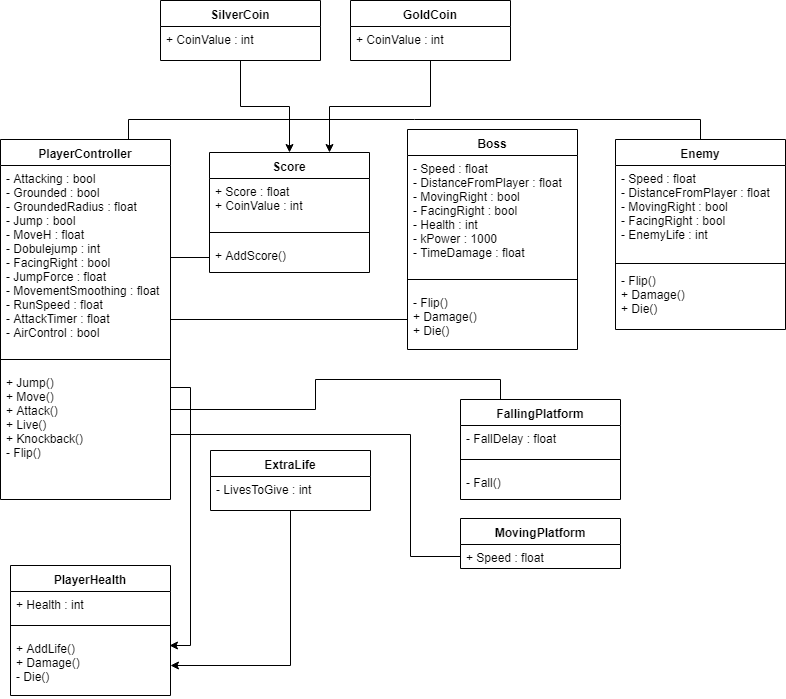

The diagram above was exported from draw.io. Its source (the exported page's mxGraphModel, read from the mxfile embedded in the PNG):
<mxGraphModel dx="1010" dy="550" grid="1" gridSize="10" guides="1" tooltips="1" connect="1" arrows="1" fold="1" page="1" pageScale="1" pageWidth="850" pageHeight="1100" math="0" shadow="0">
  <root>
    <mxCell id="0" />
    <mxCell id="1" parent="0" />
    <mxCell id="fSadxrP-BrNNFnFQR8PA-56" style="edgeStyle=orthogonalEdgeStyle;rounded=0;orthogonalLoop=1;jettySize=auto;html=1;exitX=1;exitY=0.5;exitDx=0;exitDy=0;entryX=0;entryY=0.5;entryDx=0;entryDy=0;endArrow=none;endFill=0;" parent="1" source="S1gDQ5bd1N8GG5qbiqUx-1" target="fSadxrP-BrNNFnFQR8PA-36" edge="1">
      <mxGeometry relative="1" as="geometry" />
    </mxCell>
    <mxCell id="fSadxrP-BrNNFnFQR8PA-57" style="edgeStyle=orthogonalEdgeStyle;rounded=0;orthogonalLoop=1;jettySize=auto;html=1;exitX=0.75;exitY=0;exitDx=0;exitDy=0;entryX=0.5;entryY=0;entryDx=0;entryDy=0;endArrow=none;endFill=0;" parent="1" source="S1gDQ5bd1N8GG5qbiqUx-1" target="S1gDQ5bd1N8GG5qbiqUx-5" edge="1">
      <mxGeometry relative="1" as="geometry" />
    </mxCell>
    <mxCell id="fSadxrP-BrNNFnFQR8PA-58" style="edgeStyle=orthogonalEdgeStyle;rounded=0;orthogonalLoop=1;jettySize=auto;html=1;exitX=1;exitY=0.75;exitDx=0;exitDy=0;entryX=0.25;entryY=0;entryDx=0;entryDy=0;endArrow=none;endFill=0;" parent="1" source="S1gDQ5bd1N8GG5qbiqUx-1" target="fSadxrP-BrNNFnFQR8PA-16" edge="1">
      <mxGeometry relative="1" as="geometry" />
    </mxCell>
    <mxCell id="S1gDQ5bd1N8GG5qbiqUx-1" value="PlayerController" style="swimlane;fontStyle=1;align=center;verticalAlign=top;childLayout=stackLayout;horizontal=1;startSize=26;horizontalStack=0;resizeParent=1;resizeParentMax=0;resizeLast=0;collapsible=1;marginBottom=0;" parent="1" vertex="1">
      <mxGeometry x="30" y="216" width="170" height="360" as="geometry">
        <mxRectangle x="30" y="69" width="120" height="26" as="alternateBounds" />
      </mxGeometry>
    </mxCell>
    <mxCell id="S1gDQ5bd1N8GG5qbiqUx-2" value="- Attacking : bool&#10;- Grounded : bool&#10;- GroundedRadius : float&#10;- Jump : bool&#10;- MoveH : float&#10;- Dobulejump : int&#10;- FacingRight : bool&#10;- JumpForce : float&#10;- MovementSmoothing : float&#10;- RunSpeed : float&#10;- AttackTimer : float&#10;- AirControl : bool&#10;&#10;" style="text;strokeColor=none;fillColor=none;align=left;verticalAlign=top;spacingLeft=4;spacingRight=4;overflow=hidden;rotatable=0;points=[[0,0.5],[1,0.5]];portConstraint=eastwest;" parent="S1gDQ5bd1N8GG5qbiqUx-1" vertex="1">
      <mxGeometry y="26" width="170" height="184" as="geometry" />
    </mxCell>
    <mxCell id="S1gDQ5bd1N8GG5qbiqUx-3" value="" style="line;strokeWidth=1;fillColor=none;align=left;verticalAlign=middle;spacingTop=-1;spacingLeft=3;spacingRight=3;rotatable=0;labelPosition=right;points=[];portConstraint=eastwest;" parent="S1gDQ5bd1N8GG5qbiqUx-1" vertex="1">
      <mxGeometry y="210" width="170" height="20" as="geometry" />
    </mxCell>
    <mxCell id="S1gDQ5bd1N8GG5qbiqUx-4" value="+ Jump()&#10;+ Move()&#10;+ Attack()&#10;+ Live()&#10;+ Knockback()&#10;- Flip()&#10;" style="text;strokeColor=none;fillColor=none;align=left;verticalAlign=top;spacingLeft=4;spacingRight=4;overflow=hidden;rotatable=0;points=[[0,0.5],[1,0.5]];portConstraint=eastwest;" parent="S1gDQ5bd1N8GG5qbiqUx-1" vertex="1">
      <mxGeometry y="230" width="170" height="130" as="geometry" />
    </mxCell>
    <mxCell id="S1gDQ5bd1N8GG5qbiqUx-5" value="Enemy" style="swimlane;fontStyle=1;align=center;verticalAlign=top;childLayout=stackLayout;horizontal=1;startSize=26;horizontalStack=0;resizeParent=1;resizeParentMax=0;resizeLast=0;collapsible=1;marginBottom=0;" parent="1" vertex="1">
      <mxGeometry x="645" y="216" width="170" height="190" as="geometry" />
    </mxCell>
    <mxCell id="S1gDQ5bd1N8GG5qbiqUx-6" value="- Speed : float&#10;- DistanceFromPlayer : float&#10;- MovingRight : bool&#10;- FacingRight : bool&#10;- EnemyLife : int&#10;" style="text;strokeColor=none;fillColor=none;align=left;verticalAlign=top;spacingLeft=4;spacingRight=4;overflow=hidden;rotatable=0;points=[[0,0.5],[1,0.5]];portConstraint=eastwest;" parent="S1gDQ5bd1N8GG5qbiqUx-5" vertex="1">
      <mxGeometry y="26" width="170" height="94" as="geometry" />
    </mxCell>
    <mxCell id="S1gDQ5bd1N8GG5qbiqUx-7" value="" style="line;strokeWidth=1;fillColor=none;align=left;verticalAlign=middle;spacingTop=-1;spacingLeft=3;spacingRight=3;rotatable=0;labelPosition=right;points=[];portConstraint=eastwest;" parent="S1gDQ5bd1N8GG5qbiqUx-5" vertex="1">
      <mxGeometry y="120" width="170" height="8" as="geometry" />
    </mxCell>
    <mxCell id="S1gDQ5bd1N8GG5qbiqUx-8" value="- Flip()&#10;+ Damage()&#10;+ Die()&#10;" style="text;strokeColor=none;fillColor=none;align=left;verticalAlign=top;spacingLeft=4;spacingRight=4;overflow=hidden;rotatable=0;points=[[0,0.5],[1,0.5]];portConstraint=eastwest;" parent="S1gDQ5bd1N8GG5qbiqUx-5" vertex="1">
      <mxGeometry y="128" width="170" height="62" as="geometry" />
    </mxCell>
    <mxCell id="fSadxrP-BrNNFnFQR8PA-46" value="" style="edgeStyle=orthogonalEdgeStyle;rounded=0;orthogonalLoop=1;jettySize=auto;html=1;entryX=1;entryY=0.5;entryDx=0;entryDy=0;" parent="1" source="fSadxrP-BrNNFnFQR8PA-6" target="fSadxrP-BrNNFnFQR8PA-28" edge="1">
      <mxGeometry relative="1" as="geometry" />
    </mxCell>
    <mxCell id="fSadxrP-BrNNFnFQR8PA-6" value="ExtraLife" style="swimlane;fontStyle=1;align=center;verticalAlign=top;childLayout=stackLayout;horizontal=1;startSize=26;horizontalStack=0;resizeParent=1;resizeParentMax=0;resizeLast=0;collapsible=1;marginBottom=0;" parent="1" vertex="1">
      <mxGeometry x="240" y="527" width="160" height="60" as="geometry" />
    </mxCell>
    <mxCell id="fSadxrP-BrNNFnFQR8PA-7" value="- LivesToGive : int&#10;" style="text;strokeColor=none;fillColor=none;align=left;verticalAlign=top;spacingLeft=4;spacingRight=4;overflow=hidden;rotatable=0;points=[[0,0.5],[1,0.5]];portConstraint=eastwest;" parent="fSadxrP-BrNNFnFQR8PA-6" vertex="1">
      <mxGeometry y="26" width="160" height="34" as="geometry" />
    </mxCell>
    <mxCell id="fSadxrP-BrNNFnFQR8PA-47" value="" style="edgeStyle=orthogonalEdgeStyle;rounded=0;orthogonalLoop=1;jettySize=auto;html=1;entryX=0.75;entryY=0;entryDx=0;entryDy=0;" parent="1" source="fSadxrP-BrNNFnFQR8PA-10" target="fSadxrP-BrNNFnFQR8PA-2" edge="1">
      <mxGeometry relative="1" as="geometry" />
    </mxCell>
    <mxCell id="fSadxrP-BrNNFnFQR8PA-10" value="GoldCoin" style="swimlane;fontStyle=1;align=center;verticalAlign=top;childLayout=stackLayout;horizontal=1;startSize=26;horizontalStack=0;resizeParent=1;resizeParentMax=0;resizeLast=0;collapsible=1;marginBottom=0;" parent="1" vertex="1">
      <mxGeometry x="380" y="77" width="160" height="60" as="geometry" />
    </mxCell>
    <mxCell id="fSadxrP-BrNNFnFQR8PA-11" value="+ CoinValue : int&#10;" style="text;strokeColor=none;fillColor=none;align=left;verticalAlign=top;spacingLeft=4;spacingRight=4;overflow=hidden;rotatable=0;points=[[0,0.5],[1,0.5]];portConstraint=eastwest;" parent="fSadxrP-BrNNFnFQR8PA-10" vertex="1">
      <mxGeometry y="26" width="160" height="34" as="geometry" />
    </mxCell>
    <mxCell id="fSadxrP-BrNNFnFQR8PA-48" value="" style="edgeStyle=orthogonalEdgeStyle;rounded=0;orthogonalLoop=1;jettySize=auto;html=1;" parent="1" source="fSadxrP-BrNNFnFQR8PA-13" target="fSadxrP-BrNNFnFQR8PA-2" edge="1">
      <mxGeometry relative="1" as="geometry" />
    </mxCell>
    <mxCell id="fSadxrP-BrNNFnFQR8PA-13" value="SilverCoin" style="swimlane;fontStyle=1;align=center;verticalAlign=top;childLayout=stackLayout;horizontal=1;startSize=26;horizontalStack=0;resizeParent=1;resizeParentMax=0;resizeLast=0;collapsible=1;marginBottom=0;" parent="1" vertex="1">
      <mxGeometry x="190" y="77" width="160" height="60" as="geometry" />
    </mxCell>
    <mxCell id="fSadxrP-BrNNFnFQR8PA-14" value="+ CoinValue : int&#10;" style="text;strokeColor=none;fillColor=none;align=left;verticalAlign=top;spacingLeft=4;spacingRight=4;overflow=hidden;rotatable=0;points=[[0,0.5],[1,0.5]];portConstraint=eastwest;" parent="fSadxrP-BrNNFnFQR8PA-13" vertex="1">
      <mxGeometry y="26" width="160" height="34" as="geometry" />
    </mxCell>
    <mxCell id="fSadxrP-BrNNFnFQR8PA-16" value="FallingPlatform" style="swimlane;fontStyle=1;align=center;verticalAlign=top;childLayout=stackLayout;horizontal=1;startSize=26;horizontalStack=0;resizeParent=1;resizeParentMax=0;resizeLast=0;collapsible=1;marginBottom=0;" parent="1" vertex="1">
      <mxGeometry x="490" y="476" width="160" height="100" as="geometry" />
    </mxCell>
    <mxCell id="fSadxrP-BrNNFnFQR8PA-17" value="- FallDelay : float&#10;" style="text;strokeColor=none;fillColor=none;align=left;verticalAlign=top;spacingLeft=4;spacingRight=4;overflow=hidden;rotatable=0;points=[[0,0.5],[1,0.5]];portConstraint=eastwest;" parent="fSadxrP-BrNNFnFQR8PA-16" vertex="1">
      <mxGeometry y="26" width="160" height="24" as="geometry" />
    </mxCell>
    <mxCell id="fSadxrP-BrNNFnFQR8PA-18" value="" style="line;strokeWidth=1;fillColor=none;align=left;verticalAlign=middle;spacingTop=-1;spacingLeft=3;spacingRight=3;rotatable=0;labelPosition=right;points=[];portConstraint=eastwest;" parent="fSadxrP-BrNNFnFQR8PA-16" vertex="1">
      <mxGeometry y="50" width="160" height="20" as="geometry" />
    </mxCell>
    <mxCell id="fSadxrP-BrNNFnFQR8PA-19" value="- Fall()&#10;" style="text;strokeColor=none;fillColor=none;align=left;verticalAlign=top;spacingLeft=4;spacingRight=4;overflow=hidden;rotatable=0;points=[[0,0.5],[1,0.5]];portConstraint=eastwest;" parent="fSadxrP-BrNNFnFQR8PA-16" vertex="1">
      <mxGeometry y="70" width="160" height="30" as="geometry" />
    </mxCell>
    <mxCell id="fSadxrP-BrNNFnFQR8PA-25" value="PlayerHealth" style="swimlane;fontStyle=1;align=center;verticalAlign=top;childLayout=stackLayout;horizontal=1;startSize=26;horizontalStack=0;resizeParent=1;resizeParentMax=0;resizeLast=0;collapsible=1;marginBottom=0;" parent="1" vertex="1">
      <mxGeometry x="40" y="642" width="160" height="130" as="geometry" />
    </mxCell>
    <mxCell id="fSadxrP-BrNNFnFQR8PA-26" value="+ Health : int&#10;" style="text;strokeColor=none;fillColor=none;align=left;verticalAlign=top;spacingLeft=4;spacingRight=4;overflow=hidden;rotatable=0;points=[[0,0.5],[1,0.5]];portConstraint=eastwest;" parent="fSadxrP-BrNNFnFQR8PA-25" vertex="1">
      <mxGeometry y="26" width="160" height="24" as="geometry" />
    </mxCell>
    <mxCell id="fSadxrP-BrNNFnFQR8PA-27" value="" style="line;strokeWidth=1;fillColor=none;align=left;verticalAlign=middle;spacingTop=-1;spacingLeft=3;spacingRight=3;rotatable=0;labelPosition=right;points=[];portConstraint=eastwest;" parent="fSadxrP-BrNNFnFQR8PA-25" vertex="1">
      <mxGeometry y="50" width="160" height="20" as="geometry" />
    </mxCell>
    <mxCell id="fSadxrP-BrNNFnFQR8PA-28" value="+ AddLife()&#10;+ Damage()&#10;- Die()&#10;" style="text;strokeColor=none;fillColor=none;align=left;verticalAlign=top;spacingLeft=4;spacingRight=4;overflow=hidden;rotatable=0;points=[[0,0.5],[1,0.5]];portConstraint=eastwest;" parent="fSadxrP-BrNNFnFQR8PA-25" vertex="1">
      <mxGeometry y="70" width="160" height="60" as="geometry" />
    </mxCell>
    <mxCell id="fSadxrP-BrNNFnFQR8PA-29" value="MovingPlatform" style="swimlane;fontStyle=1;align=center;verticalAlign=top;childLayout=stackLayout;horizontal=1;startSize=26;horizontalStack=0;resizeParent=1;resizeParentMax=0;resizeLast=0;collapsible=1;marginBottom=0;" parent="1" vertex="1">
      <mxGeometry x="490" y="595" width="160" height="50" as="geometry" />
    </mxCell>
    <mxCell id="fSadxrP-BrNNFnFQR8PA-30" value="+ Speed : float&#10;" style="text;strokeColor=none;fillColor=none;align=left;verticalAlign=top;spacingLeft=4;spacingRight=4;overflow=hidden;rotatable=0;points=[[0,0.5],[1,0.5]];portConstraint=eastwest;" parent="fSadxrP-BrNNFnFQR8PA-29" vertex="1">
      <mxGeometry y="26" width="160" height="24" as="geometry" />
    </mxCell>
    <mxCell id="fSadxrP-BrNNFnFQR8PA-33" value="Boss" style="swimlane;fontStyle=1;align=center;verticalAlign=top;childLayout=stackLayout;horizontal=1;startSize=26;horizontalStack=0;resizeParent=1;resizeParentMax=0;resizeLast=0;collapsible=1;marginBottom=0;" parent="1" vertex="1">
      <mxGeometry x="437" y="206" width="170" height="220" as="geometry" />
    </mxCell>
    <mxCell id="fSadxrP-BrNNFnFQR8PA-34" value="- Speed : float&#10;- DistanceFromPlayer : float&#10;- MovingRight : bool&#10;- FacingRight : bool&#10;- Health : int&#10;- kPower : 1000&#10;- TimeDamage : float&#10;" style="text;strokeColor=none;fillColor=none;align=left;verticalAlign=top;spacingLeft=4;spacingRight=4;overflow=hidden;rotatable=0;points=[[0,0.5],[1,0.5]];portConstraint=eastwest;" parent="fSadxrP-BrNNFnFQR8PA-33" vertex="1">
      <mxGeometry y="26" width="170" height="114" as="geometry" />
    </mxCell>
    <mxCell id="fSadxrP-BrNNFnFQR8PA-35" value="" style="line;strokeWidth=1;fillColor=none;align=left;verticalAlign=middle;spacingTop=-1;spacingLeft=3;spacingRight=3;rotatable=0;labelPosition=right;points=[];portConstraint=eastwest;" parent="fSadxrP-BrNNFnFQR8PA-33" vertex="1">
      <mxGeometry y="140" width="170" height="20" as="geometry" />
    </mxCell>
    <mxCell id="fSadxrP-BrNNFnFQR8PA-36" value="- Flip()&#10;+ Damage()&#10;+ Die()&#10;" style="text;strokeColor=none;fillColor=none;align=left;verticalAlign=top;spacingLeft=4;spacingRight=4;overflow=hidden;rotatable=0;points=[[0,0.5],[1,0.5]];portConstraint=eastwest;" parent="fSadxrP-BrNNFnFQR8PA-33" vertex="1">
      <mxGeometry y="160" width="170" height="60" as="geometry" />
    </mxCell>
    <mxCell id="fSadxrP-BrNNFnFQR8PA-42" value="" style="edgeStyle=orthogonalEdgeStyle;rounded=0;orthogonalLoop=1;jettySize=auto;html=1;entryX=0.994;entryY=0.167;entryDx=0;entryDy=0;entryPerimeter=0;exitX=1;exitY=0.138;exitDx=0;exitDy=0;exitPerimeter=0;" parent="1" source="S1gDQ5bd1N8GG5qbiqUx-4" target="fSadxrP-BrNNFnFQR8PA-28" edge="1">
      <mxGeometry relative="1" as="geometry" />
    </mxCell>
    <mxCell id="fSadxrP-BrNNFnFQR8PA-2" value="Score" style="swimlane;fontStyle=1;align=center;verticalAlign=top;childLayout=stackLayout;horizontal=1;startSize=26;horizontalStack=0;resizeParent=1;resizeParentMax=0;resizeLast=0;collapsible=1;marginBottom=0;" parent="1" vertex="1">
      <mxGeometry x="239" y="229" width="160" height="120" as="geometry" />
    </mxCell>
    <mxCell id="fSadxrP-BrNNFnFQR8PA-3" value="+ Score : float&#10;+ CoinValue : int&#10;" style="text;strokeColor=none;fillColor=none;align=left;verticalAlign=top;spacingLeft=4;spacingRight=4;overflow=hidden;rotatable=0;points=[[0,0.5],[1,0.5]];portConstraint=eastwest;" parent="fSadxrP-BrNNFnFQR8PA-2" vertex="1">
      <mxGeometry y="26" width="160" height="44" as="geometry" />
    </mxCell>
    <mxCell id="fSadxrP-BrNNFnFQR8PA-4" value="" style="line;strokeWidth=1;fillColor=none;align=left;verticalAlign=middle;spacingTop=-1;spacingLeft=3;spacingRight=3;rotatable=0;labelPosition=right;points=[];portConstraint=eastwest;" parent="fSadxrP-BrNNFnFQR8PA-2" vertex="1">
      <mxGeometry y="70" width="160" height="20" as="geometry" />
    </mxCell>
    <mxCell id="fSadxrP-BrNNFnFQR8PA-5" value="+ AddScore()&#10;" style="text;strokeColor=none;fillColor=none;align=left;verticalAlign=top;spacingLeft=4;spacingRight=4;overflow=hidden;rotatable=0;points=[[0,0.5],[1,0.5]];portConstraint=eastwest;" parent="fSadxrP-BrNNFnFQR8PA-2" vertex="1">
      <mxGeometry y="90" width="160" height="30" as="geometry" />
    </mxCell>
    <mxCell id="fSadxrP-BrNNFnFQR8PA-49" value="" style="edgeStyle=orthogonalEdgeStyle;rounded=0;orthogonalLoop=1;jettySize=auto;html=1;endArrow=none;endFill=0;" parent="1" source="S1gDQ5bd1N8GG5qbiqUx-2" target="fSadxrP-BrNNFnFQR8PA-5" edge="1">
      <mxGeometry relative="1" as="geometry" />
    </mxCell>
    <mxCell id="fSadxrP-BrNNFnFQR8PA-59" style="edgeStyle=orthogonalEdgeStyle;rounded=0;orthogonalLoop=1;jettySize=auto;html=1;exitX=1;exitY=0.5;exitDx=0;exitDy=0;entryX=0;entryY=0.5;entryDx=0;entryDy=0;endArrow=none;endFill=0;" parent="1" source="S1gDQ5bd1N8GG5qbiqUx-4" target="fSadxrP-BrNNFnFQR8PA-30" edge="1">
      <mxGeometry relative="1" as="geometry">
        <Array as="points">
          <mxPoint x="440" y="511" />
          <mxPoint x="440" y="633" />
        </Array>
      </mxGeometry>
    </mxCell>
  </root>
</mxGraphModel>